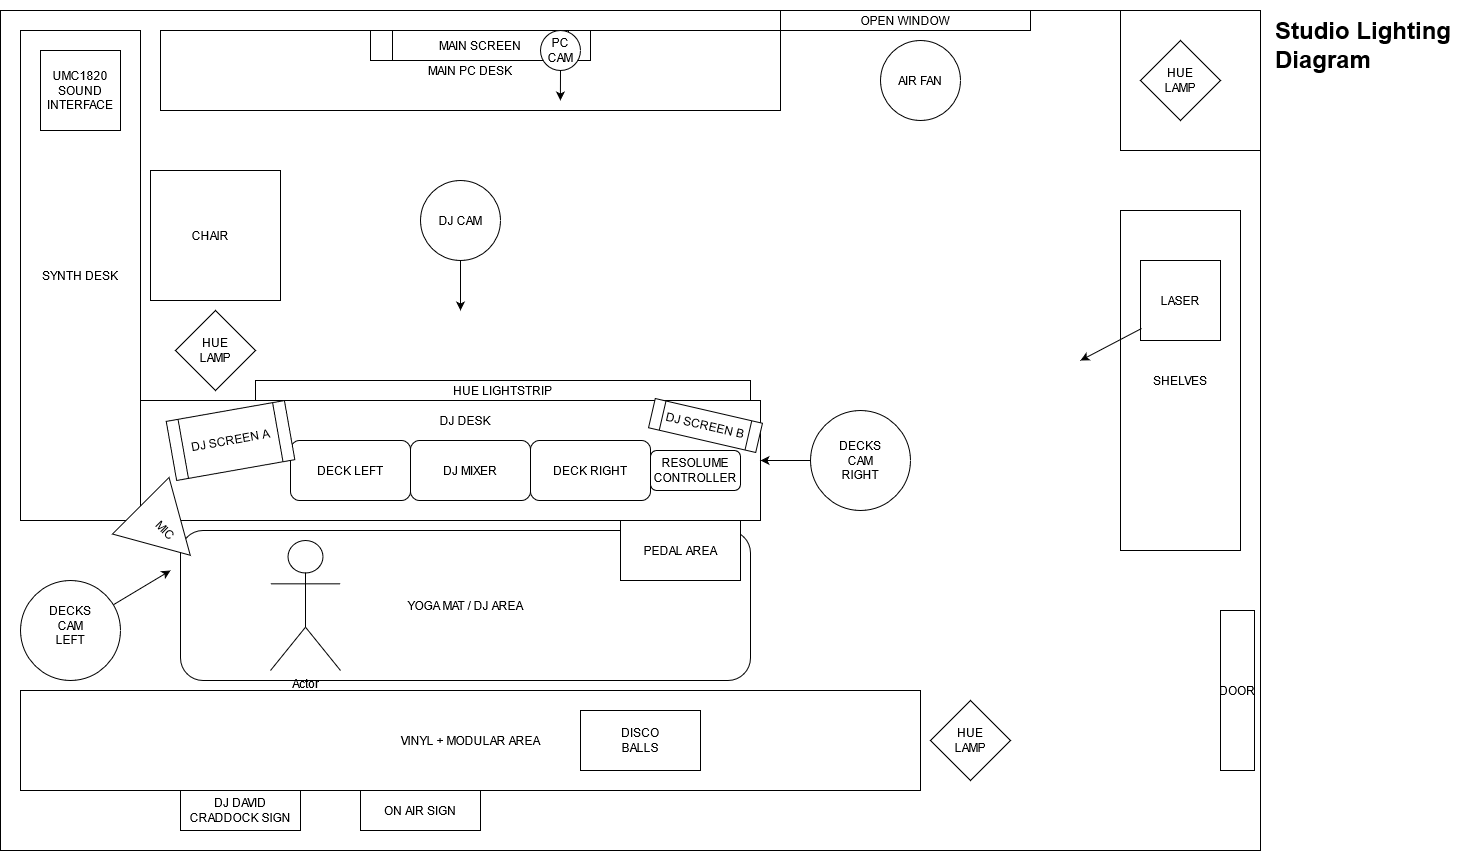

The diagram above was exported from draw.io. Its source (the exported page's mxGraphModel, read from the mxfile embedded in the PNG):
<mxGraphModel dx="2192" dy="3241" grid="1" gridSize="10" guides="1" tooltips="1" connect="1" arrows="1" fold="1" page="1" pageScale="2" pageWidth="827" pageHeight="1169" math="0" shadow="0">
  <root>
    <mxCell id="0" />
    <mxCell id="1" parent="0" />
    <mxCell id="Mu4pp2-bd515rh0Nqs3p-27" value="" style="rounded=0;whiteSpace=wrap;html=1;" vertex="1" parent="1">
      <mxGeometry x="400" width="1260" height="840" as="geometry" />
    </mxCell>
    <mxCell id="Mu4pp2-bd515rh0Nqs3p-36" value="" style="whiteSpace=wrap;html=1;aspect=fixed;" vertex="1" parent="1">
      <mxGeometry x="1520" width="140" height="140" as="geometry" />
    </mxCell>
    <mxCell id="Mu4pp2-bd515rh0Nqs3p-2" value="" style="rounded=0;whiteSpace=wrap;html=1;" vertex="1" parent="1">
      <mxGeometry x="540" y="390" width="620" height="120" as="geometry" />
    </mxCell>
    <mxCell id="Mu4pp2-bd515rh0Nqs3p-3" value="" style="ellipse;whiteSpace=wrap;html=1;" vertex="1" parent="1">
      <mxGeometry x="420" y="570" width="100" height="100" as="geometry" />
    </mxCell>
    <mxCell id="Mu4pp2-bd515rh0Nqs3p-4" value="" style="endArrow=classic;html=1;" edge="1" parent="1" source="Mu4pp2-bd515rh0Nqs3p-3">
      <mxGeometry width="50" height="50" relative="1" as="geometry">
        <mxPoint x="390" y="490" as="sourcePoint" />
        <mxPoint x="570" y="560" as="targetPoint" />
      </mxGeometry>
    </mxCell>
    <mxCell id="Mu4pp2-bd515rh0Nqs3p-5" value="" style="ellipse;whiteSpace=wrap;html=1;" vertex="1" parent="1">
      <mxGeometry x="1210" y="400" width="100" height="100" as="geometry" />
    </mxCell>
    <mxCell id="Mu4pp2-bd515rh0Nqs3p-6" value="" style="endArrow=classic;html=1;exitX=0;exitY=0.5;exitDx=0;exitDy=0;entryX=1;entryY=0.5;entryDx=0;entryDy=0;" edge="1" parent="1" source="Mu4pp2-bd515rh0Nqs3p-5" target="Mu4pp2-bd515rh0Nqs3p-2">
      <mxGeometry width="50" height="50" relative="1" as="geometry">
        <mxPoint x="1130" y="490" as="sourcePoint" />
        <mxPoint x="1180" y="440" as="targetPoint" />
      </mxGeometry>
    </mxCell>
    <mxCell id="Mu4pp2-bd515rh0Nqs3p-7" value="DJ CAM" style="ellipse;whiteSpace=wrap;html=1;aspect=fixed;" vertex="1" parent="1">
      <mxGeometry x="820" y="170" width="80" height="80" as="geometry" />
    </mxCell>
    <mxCell id="Mu4pp2-bd515rh0Nqs3p-8" value="" style="endArrow=classic;html=1;exitX=0.5;exitY=1;exitDx=0;exitDy=0;" edge="1" parent="1" source="Mu4pp2-bd515rh0Nqs3p-7">
      <mxGeometry width="50" height="50" relative="1" as="geometry">
        <mxPoint x="1130" y="310" as="sourcePoint" />
        <mxPoint x="860" y="300" as="targetPoint" />
      </mxGeometry>
    </mxCell>
    <mxCell id="Mu4pp2-bd515rh0Nqs3p-9" value="DECKS CAM RIGHT" style="text;html=1;strokeColor=none;fillColor=none;align=center;verticalAlign=middle;whiteSpace=wrap;rounded=0;" vertex="1" parent="1">
      <mxGeometry x="1230" y="440" width="60" height="20" as="geometry" />
    </mxCell>
    <mxCell id="Mu4pp2-bd515rh0Nqs3p-10" value="DECKS&lt;br&gt;CAM&lt;br&gt;LEFT" style="text;html=1;strokeColor=none;fillColor=none;align=center;verticalAlign=middle;whiteSpace=wrap;rounded=0;" vertex="1" parent="1">
      <mxGeometry x="440" y="590" width="60" height="50" as="geometry" />
    </mxCell>
    <mxCell id="Mu4pp2-bd515rh0Nqs3p-11" value="MAIN PC DESK" style="rounded=0;whiteSpace=wrap;html=1;" vertex="1" parent="1">
      <mxGeometry x="560" y="20" width="620" height="80" as="geometry" />
    </mxCell>
    <mxCell id="Mu4pp2-bd515rh0Nqs3p-12" value="" style="whiteSpace=wrap;html=1;aspect=fixed;" vertex="1" parent="1">
      <mxGeometry x="550" y="160" width="130" height="130" as="geometry" />
    </mxCell>
    <mxCell id="Mu4pp2-bd515rh0Nqs3p-13" value="CHAIR" style="text;html=1;strokeColor=none;fillColor=none;align=center;verticalAlign=middle;whiteSpace=wrap;rounded=0;" vertex="1" parent="1">
      <mxGeometry x="590" y="215" width="40" height="20" as="geometry" />
    </mxCell>
    <mxCell id="Mu4pp2-bd515rh0Nqs3p-14" value="DJ DESK" style="text;html=1;strokeColor=none;fillColor=none;align=center;verticalAlign=middle;whiteSpace=wrap;rounded=0;" vertex="1" parent="1">
      <mxGeometry x="785" y="400" width="160" height="20" as="geometry" />
    </mxCell>
    <mxCell id="Mu4pp2-bd515rh0Nqs3p-15" value="AIR FAN" style="ellipse;whiteSpace=wrap;html=1;aspect=fixed;" vertex="1" parent="1">
      <mxGeometry x="1280" y="30" width="80" height="80" as="geometry" />
    </mxCell>
    <mxCell id="Mu4pp2-bd515rh0Nqs3p-16" value="OPEN WINDOW" style="rounded=0;whiteSpace=wrap;html=1;" vertex="1" parent="1">
      <mxGeometry x="1180" width="250" height="20" as="geometry" />
    </mxCell>
    <mxCell id="Mu4pp2-bd515rh0Nqs3p-17" value="VINYL + MODULAR AREA" style="rounded=0;whiteSpace=wrap;html=1;" vertex="1" parent="1">
      <mxGeometry x="420" y="680" width="900" height="100" as="geometry" />
    </mxCell>
    <mxCell id="Mu4pp2-bd515rh0Nqs3p-18" value="DJ DAVID CRADDOCK SIGN" style="rounded=0;whiteSpace=wrap;html=1;" vertex="1" parent="1">
      <mxGeometry x="580" y="780" width="120" height="40" as="geometry" />
    </mxCell>
    <mxCell id="Mu4pp2-bd515rh0Nqs3p-19" value="ON AIR SIGN" style="rounded=0;whiteSpace=wrap;html=1;" vertex="1" parent="1">
      <mxGeometry x="760" y="780" width="120" height="40" as="geometry" />
    </mxCell>
    <mxCell id="Mu4pp2-bd515rh0Nqs3p-20" value="DISCO&lt;br&gt;BALLS" style="rounded=0;whiteSpace=wrap;html=1;" vertex="1" parent="1">
      <mxGeometry x="980" y="700" width="120" height="60" as="geometry" />
    </mxCell>
    <mxCell id="Mu4pp2-bd515rh0Nqs3p-22" value="&lt;div&gt;SHELVES&lt;/div&gt;" style="rounded=0;whiteSpace=wrap;html=1;" vertex="1" parent="1">
      <mxGeometry x="1520" y="200" width="120" height="340" as="geometry" />
    </mxCell>
    <mxCell id="Mu4pp2-bd515rh0Nqs3p-23" value="LASER" style="whiteSpace=wrap;html=1;aspect=fixed;" vertex="1" parent="1">
      <mxGeometry x="1540" y="250" width="80" height="80" as="geometry" />
    </mxCell>
    <mxCell id="Mu4pp2-bd515rh0Nqs3p-24" value="" style="endArrow=classic;html=1;exitX=0.013;exitY=0.85;exitDx=0;exitDy=0;exitPerimeter=0;" edge="1" parent="1" source="Mu4pp2-bd515rh0Nqs3p-23">
      <mxGeometry width="50" height="50" relative="1" as="geometry">
        <mxPoint x="1130" y="460" as="sourcePoint" />
        <mxPoint x="1480" y="350" as="targetPoint" />
      </mxGeometry>
    </mxCell>
    <mxCell id="Mu4pp2-bd515rh0Nqs3p-25" value="DOOR" style="rounded=0;whiteSpace=wrap;html=1;" vertex="1" parent="1">
      <mxGeometry x="1620" y="600" width="34" height="160" as="geometry" />
    </mxCell>
    <mxCell id="Mu4pp2-bd515rh0Nqs3p-28" value="HUE&lt;br&gt;LAMP" style="rhombus;whiteSpace=wrap;html=1;" vertex="1" parent="1">
      <mxGeometry x="1330" y="690" width="80" height="80" as="geometry" />
    </mxCell>
    <mxCell id="Mu4pp2-bd515rh0Nqs3p-29" value="HUE&lt;br&gt;LAMP" style="rhombus;whiteSpace=wrap;html=1;" vertex="1" parent="1">
      <mxGeometry x="575" y="300" width="80" height="80" as="geometry" />
    </mxCell>
    <mxCell id="Mu4pp2-bd515rh0Nqs3p-30" value="HUE&lt;br&gt;LAMP" style="rhombus;whiteSpace=wrap;html=1;" vertex="1" parent="1">
      <mxGeometry x="1540" y="30" width="80" height="80" as="geometry" />
    </mxCell>
    <mxCell id="Mu4pp2-bd515rh0Nqs3p-31" style="edgeStyle=orthogonalEdgeStyle;rounded=0;orthogonalLoop=1;jettySize=auto;html=1;exitX=0.5;exitY=1;exitDx=0;exitDy=0;" edge="1" parent="1" source="Mu4pp2-bd515rh0Nqs3p-27" target="Mu4pp2-bd515rh0Nqs3p-27">
      <mxGeometry relative="1" as="geometry" />
    </mxCell>
    <mxCell id="Mu4pp2-bd515rh0Nqs3p-32" value="SYNTH DESK" style="rounded=0;whiteSpace=wrap;html=1;" vertex="1" parent="1">
      <mxGeometry x="420" y="20" width="120" height="490" as="geometry" />
    </mxCell>
    <mxCell id="Mu4pp2-bd515rh0Nqs3p-34" value="" style="endArrow=classic;html=1;exitX=0.5;exitY=1;exitDx=0;exitDy=0;entryX=0.645;entryY=0.875;entryDx=0;entryDy=0;entryPerimeter=0;" edge="1" parent="1" source="Mu4pp2-bd515rh0Nqs3p-33" target="Mu4pp2-bd515rh0Nqs3p-11">
      <mxGeometry width="50" height="50" relative="1" as="geometry">
        <mxPoint x="1130" y="460" as="sourcePoint" />
        <mxPoint x="1180" y="410" as="targetPoint" />
      </mxGeometry>
    </mxCell>
    <mxCell id="Mu4pp2-bd515rh0Nqs3p-35" value="HUE LIGHTSTRIP" style="rounded=0;whiteSpace=wrap;html=1;" vertex="1" parent="1">
      <mxGeometry x="655" y="370" width="495" height="20" as="geometry" />
    </mxCell>
    <mxCell id="Mu4pp2-bd515rh0Nqs3p-37" value="YOGA MAT / DJ AREA" style="rounded=1;whiteSpace=wrap;html=1;" vertex="1" parent="1">
      <mxGeometry x="580" y="520" width="570" height="150" as="geometry" />
    </mxCell>
    <mxCell id="Mu4pp2-bd515rh0Nqs3p-38" value="UMC1820&lt;br&gt;SOUND&lt;br&gt;INTERFACE" style="whiteSpace=wrap;html=1;aspect=fixed;" vertex="1" parent="1">
      <mxGeometry x="440" y="40" width="80" height="80" as="geometry" />
    </mxCell>
    <mxCell id="Mu4pp2-bd515rh0Nqs3p-39" value="&lt;h1&gt;Studio Lighting Diagram&lt;/h1&gt;" style="text;html=1;strokeColor=none;fillColor=none;spacing=5;spacingTop=-20;whiteSpace=wrap;overflow=hidden;rounded=0;" vertex="1" parent="1">
      <mxGeometry x="1670" width="190" height="70" as="geometry" />
    </mxCell>
    <mxCell id="Mu4pp2-bd515rh0Nqs3p-40" value="MIC" style="triangle;whiteSpace=wrap;html=1;direction=east;rotation=45;" vertex="1" parent="1">
      <mxGeometry x="530" y="480" width="70" height="80" as="geometry" />
    </mxCell>
    <mxCell id="Mu4pp2-bd515rh0Nqs3p-41" value="PEDAL AREA" style="rounded=0;whiteSpace=wrap;html=1;" vertex="1" parent="1">
      <mxGeometry x="1020" y="510" width="120" height="60" as="geometry" />
    </mxCell>
    <mxCell id="Mu4pp2-bd515rh0Nqs3p-42" value="DECK LEFT" style="rounded=1;whiteSpace=wrap;html=1;" vertex="1" parent="1">
      <mxGeometry x="690" y="430" width="120" height="60" as="geometry" />
    </mxCell>
    <mxCell id="Mu4pp2-bd515rh0Nqs3p-43" value="DECK RIGHT" style="rounded=1;whiteSpace=wrap;html=1;" vertex="1" parent="1">
      <mxGeometry x="930" y="430" width="120" height="60" as="geometry" />
    </mxCell>
    <mxCell id="Mu4pp2-bd515rh0Nqs3p-44" value="DJ MIXER" style="rounded=1;whiteSpace=wrap;html=1;" vertex="1" parent="1">
      <mxGeometry x="810" y="430" width="120" height="60" as="geometry" />
    </mxCell>
    <mxCell id="Mu4pp2-bd515rh0Nqs3p-45" value="Actor" style="shape=umlActor;verticalLabelPosition=bottom;verticalAlign=top;html=1;outlineConnect=0;" vertex="1" parent="1">
      <mxGeometry x="670" y="530" width="70" height="130" as="geometry" />
    </mxCell>
    <mxCell id="Mu4pp2-bd515rh0Nqs3p-46" value="DJ SCREEN A" style="shape=process;whiteSpace=wrap;html=1;backgroundOutline=1;rotation=-10;" vertex="1" parent="1">
      <mxGeometry x="570" y="400" width="120" height="60" as="geometry" />
    </mxCell>
    <mxCell id="Mu4pp2-bd515rh0Nqs3p-47" value="DJ SCREEN B" style="shape=process;whiteSpace=wrap;html=1;backgroundOutline=1;rotation=13;" vertex="1" parent="1">
      <mxGeometry x="1050" y="400" width="110" height="30" as="geometry" />
    </mxCell>
    <mxCell id="Mu4pp2-bd515rh0Nqs3p-49" value="RESOLUME&lt;br&gt;CONTROLLER" style="rounded=1;whiteSpace=wrap;html=1;" vertex="1" parent="1">
      <mxGeometry x="1050" y="440" width="90" height="40" as="geometry" />
    </mxCell>
    <mxCell id="Mu4pp2-bd515rh0Nqs3p-51" value="MAIN SCREEN" style="shape=process;whiteSpace=wrap;html=1;backgroundOutline=1;" vertex="1" parent="1">
      <mxGeometry x="770" y="20" width="220" height="30" as="geometry" />
    </mxCell>
    <mxCell id="Mu4pp2-bd515rh0Nqs3p-33" value="PC&lt;br&gt;CAM" style="ellipse;whiteSpace=wrap;html=1;aspect=fixed;" vertex="1" parent="1">
      <mxGeometry x="940" y="20" width="40" height="40" as="geometry" />
    </mxCell>
  </root>
</mxGraphModel>